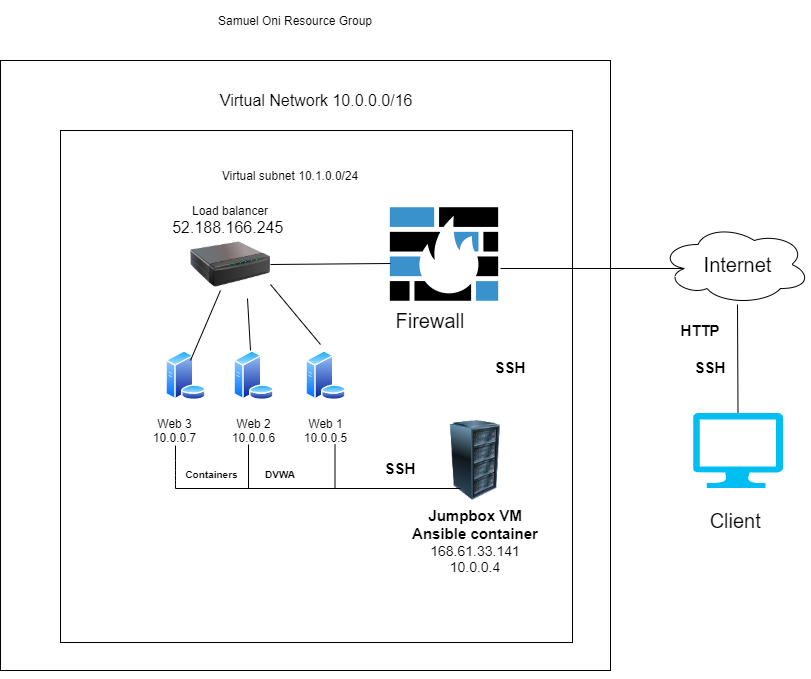

The diagram above was exported from draw.io. Its source (the exported page's mxGraphModel, read from the mxfile embedded in the PNG):
<mxGraphModel dx="1632" dy="437" grid="1" gridSize="10" guides="1" tooltips="1" connect="1" arrows="1" fold="1" page="1" pageScale="1" pageWidth="850" pageHeight="1100" math="0" shadow="0">
  <root>
    <mxCell id="0" />
    <mxCell id="1" parent="0" />
    <mxCell id="pqDoEJ0GS6zHdgrhXpgi-9" value="" style="whiteSpace=wrap;html=1;aspect=fixed;" parent="1" vertex="1">
      <mxGeometry x="-30" y="90" width="610" height="610" as="geometry" />
    </mxCell>
    <mxCell id="pqDoEJ0GS6zHdgrhXpgi-1" value="" style="ellipse;shape=cloud;whiteSpace=wrap;html=1;labelBackgroundColor=#FFFFFF;" parent="1" vertex="1">
      <mxGeometry x="630" y="254" width="150" height="80" as="geometry" />
    </mxCell>
    <mxCell id="pqDoEJ0GS6zHdgrhXpgi-6" value="Samuel Oni Resource Group" style="text;html=1;strokeColor=none;fillColor=none;align=center;verticalAlign=middle;whiteSpace=wrap;rounded=0;" parent="1" vertex="1">
      <mxGeometry x="70" y="30" width="390" height="40" as="geometry" />
    </mxCell>
    <mxCell id="pqDoEJ0GS6zHdgrhXpgi-8" value="&lt;span style=&quot;font-family: &amp;#34;az_ea_font&amp;#34; , &amp;#34;segoe ui&amp;#34; , &amp;#34;az_font&amp;#34; , , , &amp;#34;blinkmacsystemfont&amp;#34; , &amp;#34;roboto&amp;#34; , &amp;#34;oxygen&amp;#34; , &amp;#34;ubuntu&amp;#34; , &amp;#34;cantarell&amp;#34; , &amp;#34;open sans&amp;#34; , &amp;#34;helvetica neue&amp;#34; , sans-serif ; font-size: 16px ; background-color: rgb(255 , 255 , 255)&quot;&gt;Virtual Network 10.0.0.0/16&amp;nbsp;&lt;/span&gt;&amp;nbsp;" style="text;html=1;strokeColor=none;fillColor=none;align=center;verticalAlign=middle;whiteSpace=wrap;rounded=0;" parent="1" vertex="1">
      <mxGeometry x="110" y="120" width="360" height="20" as="geometry" />
    </mxCell>
    <mxCell id="pqDoEJ0GS6zHdgrhXpgi-11" value="" style="whiteSpace=wrap;html=1;aspect=fixed;" parent="1" vertex="1">
      <mxGeometry x="30" y="160" width="512" height="512" as="geometry" />
    </mxCell>
    <mxCell id="pqDoEJ0GS6zHdgrhXpgi-14" value="" style="shape=image;html=1;verticalAlign=top;verticalLabelPosition=bottom;labelBackgroundColor=#ffffff;imageAspect=0;aspect=fixed;image=https://cdn0.iconfinder.com/data/icons/security-double-colour-blue-black-vol-2/52/fire__wall__firewall__security-128.png;fontColor=#000000;" parent="1" vertex="1">
      <mxGeometry x="350" y="220" width="128" height="128" as="geometry" />
    </mxCell>
    <mxCell id="pqDoEJ0GS6zHdgrhXpgi-15" value="" style="verticalLabelPosition=bottom;html=1;verticalAlign=top;align=center;strokeColor=none;fillColor=#00BEF2;shape=mxgraph.azure.computer;pointerEvents=1;labelBackgroundColor=#FFFFFF;fontColor=#000000;" parent="1" vertex="1">
      <mxGeometry x="662.5" y="442.5" width="90" height="75" as="geometry" />
    </mxCell>
    <mxCell id="pqDoEJ0GS6zHdgrhXpgi-16" value="" style="image;html=1;image=img/lib/clip_art/computers/Server_Rack_128x128.png;labelBackgroundColor=#FFFFFF;fontColor=#000000;" parent="1" vertex="1">
      <mxGeometry x="405" y="450" width="80" height="80" as="geometry" />
    </mxCell>
    <mxCell id="pqDoEJ0GS6zHdgrhXpgi-17" value="" style="image;html=1;image=img/lib/clip_art/networking/Print_Server_128x128.png;labelBackgroundColor=#FFFFFF;fontColor=#000000;" parent="1" vertex="1">
      <mxGeometry x="160" y="254" width="80" height="80" as="geometry" />
    </mxCell>
    <mxCell id="pqDoEJ0GS6zHdgrhXpgi-18" value="" style="aspect=fixed;perimeter=ellipsePerimeter;html=1;align=center;shadow=0;dashed=0;spacingTop=3;image;image=img/lib/active_directory/database_server.svg;labelBackgroundColor=#FFFFFF;fontColor=#000000;" parent="1" vertex="1">
      <mxGeometry x="135" y="380" width="41" height="50" as="geometry" />
    </mxCell>
    <mxCell id="pqDoEJ0GS6zHdgrhXpgi-19" value="" style="aspect=fixed;perimeter=ellipsePerimeter;html=1;align=center;shadow=0;dashed=0;spacingTop=3;image;image=img/lib/active_directory/database_server.svg;labelBackgroundColor=#FFFFFF;fontColor=#000000;" parent="1" vertex="1">
      <mxGeometry x="203" y="380" width="41" height="50" as="geometry" />
    </mxCell>
    <mxCell id="pqDoEJ0GS6zHdgrhXpgi-20" value="" style="aspect=fixed;perimeter=ellipsePerimeter;html=1;align=center;shadow=0;dashed=0;spacingTop=3;image;image=img/lib/active_directory/database_server.svg;labelBackgroundColor=#FFFFFF;fontColor=#000000;" parent="1" vertex="1">
      <mxGeometry x="275" y="380" width="41" height="50" as="geometry" />
    </mxCell>
    <mxCell id="pqDoEJ0GS6zHdgrhXpgi-21" style="edgeStyle=orthogonalEdgeStyle;rounded=0;orthogonalLoop=1;jettySize=auto;html=1;exitX=0.5;exitY=1;exitDx=0;exitDy=0;fontColor=#000000;" parent="1" source="pqDoEJ0GS6zHdgrhXpgi-9" target="pqDoEJ0GS6zHdgrhXpgi-9" edge="1">
      <mxGeometry relative="1" as="geometry" />
    </mxCell>
    <mxCell id="pqDoEJ0GS6zHdgrhXpgi-22" value="Virtual subnet 10.1.0.0/24" style="text;html=1;strokeColor=none;fillColor=none;align=center;verticalAlign=middle;whiteSpace=wrap;rounded=0;labelBackgroundColor=#FFFFFF;fontColor=#000000;" parent="1" vertex="1">
      <mxGeometry x="160" y="190" width="200" height="30" as="geometry" />
    </mxCell>
    <mxCell id="pqDoEJ0GS6zHdgrhXpgi-23" value="Load balancer&lt;br&gt;&lt;span style=&quot;font-family: &amp;#34;az_ea_font&amp;#34; , &amp;#34;segoe ui&amp;#34; , &amp;#34;az_font&amp;#34; , , , &amp;#34;blinkmacsystemfont&amp;#34; , &amp;#34;roboto&amp;#34; , &amp;#34;oxygen&amp;#34; , &amp;#34;ubuntu&amp;#34; , &amp;#34;cantarell&amp;#34; , &amp;#34;open sans&amp;#34; , &amp;#34;helvetica neue&amp;#34; , sans-serif ; font-size: 16px&quot;&gt;52.188.166.245&amp;nbsp;&lt;/span&gt;" style="text;html=1;strokeColor=none;fillColor=none;align=center;verticalAlign=middle;whiteSpace=wrap;rounded=0;labelBackgroundColor=#FFFFFF;fontColor=#000000;" parent="1" vertex="1">
      <mxGeometry x="145" y="240" width="110" height="20" as="geometry" />
    </mxCell>
    <mxCell id="pqDoEJ0GS6zHdgrhXpgi-24" value="Web 1&lt;br&gt;10.0.0.5" style="text;html=1;strokeColor=none;fillColor=none;align=center;verticalAlign=middle;whiteSpace=wrap;rounded=0;labelBackgroundColor=#FFFFFF;fontColor=#000000;" parent="1" vertex="1">
      <mxGeometry x="261" y="430" width="69" height="60" as="geometry" />
    </mxCell>
    <mxCell id="pqDoEJ0GS6zHdgrhXpgi-25" value="Web 2&lt;br&gt;10.0.0.6" style="text;html=1;strokeColor=none;fillColor=none;align=center;verticalAlign=middle;whiteSpace=wrap;rounded=0;labelBackgroundColor=#FFFFFF;fontColor=#000000;" parent="1" vertex="1">
      <mxGeometry x="189" y="430" width="69" height="60" as="geometry" />
    </mxCell>
    <mxCell id="pqDoEJ0GS6zHdgrhXpgi-26" value="Web 3&lt;br&gt;10.0.0.7" style="text;html=1;strokeColor=none;fillColor=none;align=center;verticalAlign=middle;whiteSpace=wrap;rounded=0;labelBackgroundColor=#FFFFFF;fontColor=#000000;" parent="1" vertex="1">
      <mxGeometry x="110" y="430" width="69" height="60" as="geometry" />
    </mxCell>
    <mxCell id="pqDoEJ0GS6zHdgrhXpgi-30" value="&lt;font style=&quot;font-size: 15px&quot;&gt;&lt;b&gt;Jumpbox VM&lt;br&gt;Ansible container&lt;/b&gt;&lt;/font&gt;&lt;br&gt;&lt;font style=&quot;font-size: 14px&quot;&gt;168.61.33.141&lt;/font&gt;&lt;br&gt;&lt;font style=&quot;font-size: 14px&quot;&gt;10.0.0.4&lt;/font&gt;" style="text;html=1;strokeColor=none;fillColor=none;align=center;verticalAlign=middle;whiteSpace=wrap;rounded=0;labelBackgroundColor=#FFFFFF;fontColor=#000000;" parent="1" vertex="1">
      <mxGeometry x="380" y="530" width="130" height="80" as="geometry" />
    </mxCell>
    <mxCell id="pqDoEJ0GS6zHdgrhXpgi-31" value="Internet" style="text;html=1;strokeColor=none;fillColor=none;align=center;verticalAlign=middle;whiteSpace=wrap;rounded=0;labelBackgroundColor=none;fontColor=#000000;fontSize=20;" parent="1" vertex="1">
      <mxGeometry x="675" y="284" width="65" height="20" as="geometry" />
    </mxCell>
    <mxCell id="pqDoEJ0GS6zHdgrhXpgi-32" value="" style="endArrow=none;html=1;fontSize=20;fontColor=#000000;exitX=0.5;exitY=0;exitDx=0;exitDy=0;exitPerimeter=0;" parent="1" source="pqDoEJ0GS6zHdgrhXpgi-15" edge="1">
      <mxGeometry width="50" height="50" relative="1" as="geometry">
        <mxPoint x="705" y="380" as="sourcePoint" />
        <mxPoint x="707" y="334" as="targetPoint" />
      </mxGeometry>
    </mxCell>
    <mxCell id="pqDoEJ0GS6zHdgrhXpgi-34" value="" style="endArrow=none;html=1;fontSize=20;fontColor=#000000;entryX=0.16;entryY=0.55;entryDx=0;entryDy=0;entryPerimeter=0;" parent="1" target="pqDoEJ0GS6zHdgrhXpgi-1" edge="1">
      <mxGeometry width="50" height="50" relative="1" as="geometry">
        <mxPoint x="470" y="298" as="sourcePoint" />
        <mxPoint x="520" y="260" as="targetPoint" />
      </mxGeometry>
    </mxCell>
    <mxCell id="pqDoEJ0GS6zHdgrhXpgi-35" value="" style="endArrow=none;html=1;fontSize=20;fontColor=#000000;" parent="1" edge="1">
      <mxGeometry width="50" height="50" relative="1" as="geometry">
        <mxPoint x="160" y="390" as="sourcePoint" />
        <mxPoint x="190" y="320" as="targetPoint" />
        <Array as="points">
          <mxPoint x="160" y="390" />
        </Array>
      </mxGeometry>
    </mxCell>
    <mxCell id="pqDoEJ0GS6zHdgrhXpgi-41" value="" style="endArrow=none;html=1;fontSize=20;fontColor=#000000;entryX=1;entryY=0.75;entryDx=0;entryDy=0;" parent="1" target="pqDoEJ0GS6zHdgrhXpgi-17" edge="1">
      <mxGeometry width="50" height="50" relative="1" as="geometry">
        <mxPoint x="290" y="374" as="sourcePoint" />
        <mxPoint x="300" y="320" as="targetPoint" />
      </mxGeometry>
    </mxCell>
    <mxCell id="pqDoEJ0GS6zHdgrhXpgi-43" value="" style="endArrow=none;html=1;fontSize=20;fontColor=#000000;" parent="1" edge="1">
      <mxGeometry width="50" height="50" relative="1" as="geometry">
        <mxPoint x="220" y="380" as="sourcePoint" />
        <mxPoint x="217" y="328" as="targetPoint" />
      </mxGeometry>
    </mxCell>
    <mxCell id="pqDoEJ0GS6zHdgrhXpgi-45" value="" style="endArrow=none;html=1;fontSize=20;fontColor=#000000;" parent="1" edge="1">
      <mxGeometry width="50" height="50" relative="1" as="geometry">
        <mxPoint x="145" y="518" as="sourcePoint" />
        <mxPoint x="430" y="518" as="targetPoint" />
      </mxGeometry>
    </mxCell>
    <mxCell id="pqDoEJ0GS6zHdgrhXpgi-46" value="" style="endArrow=none;html=1;fontSize=20;fontColor=#000000;" parent="1" edge="1">
      <mxGeometry width="50" height="50" relative="1" as="geometry">
        <mxPoint x="145" y="518" as="sourcePoint" />
        <mxPoint x="145" y="475" as="targetPoint" />
        <Array as="points">
          <mxPoint x="145" y="510" />
          <mxPoint x="145" y="500" />
        </Array>
      </mxGeometry>
    </mxCell>
    <mxCell id="pqDoEJ0GS6zHdgrhXpgi-47" value="" style="endArrow=none;html=1;fontSize=20;fontColor=#000000;" parent="1" edge="1">
      <mxGeometry width="50" height="50" relative="1" as="geometry">
        <mxPoint x="218" y="474" as="sourcePoint" />
        <mxPoint x="218" y="518" as="targetPoint" />
      </mxGeometry>
    </mxCell>
    <mxCell id="pqDoEJ0GS6zHdgrhXpgi-48" value="" style="endArrow=none;html=1;fontSize=20;fontColor=#000000;" parent="1" edge="1">
      <mxGeometry width="50" height="50" relative="1" as="geometry">
        <mxPoint x="304.5" y="473.5" as="sourcePoint" />
        <mxPoint x="304.5" y="517.5" as="targetPoint" />
      </mxGeometry>
    </mxCell>
    <mxCell id="pqDoEJ0GS6zHdgrhXpgi-49" value="&lt;font size=&quot;1&quot;&gt;&lt;b&gt;Containers&lt;/b&gt;&lt;/font&gt;" style="text;html=1;strokeColor=none;fillColor=none;align=center;verticalAlign=middle;whiteSpace=wrap;rounded=0;labelBackgroundColor=#FFFFFF;fontSize=20;fontColor=#000000;" parent="1" vertex="1">
      <mxGeometry x="160" y="490" width="43" height="20" as="geometry" />
    </mxCell>
    <mxCell id="pqDoEJ0GS6zHdgrhXpgi-51" value="&lt;font size=&quot;1&quot;&gt;&lt;b&gt;DVWA&lt;/b&gt;&lt;/font&gt;" style="text;html=1;strokeColor=none;fillColor=none;align=center;verticalAlign=middle;whiteSpace=wrap;rounded=0;labelBackgroundColor=#FFFFFF;fontSize=20;fontColor=#000000;" parent="1" vertex="1">
      <mxGeometry x="230" y="494" width="40" height="12" as="geometry" />
    </mxCell>
    <mxCell id="pqDoEJ0GS6zHdgrhXpgi-54" value="&lt;b&gt;&lt;font style=&quot;font-size: 15px&quot;&gt;SSH&lt;/font&gt;&lt;/b&gt;" style="text;html=1;strokeColor=none;fillColor=none;align=center;verticalAlign=middle;whiteSpace=wrap;rounded=0;labelBackgroundColor=#FFFFFF;fontSize=20;fontColor=#000000;" parent="1" vertex="1">
      <mxGeometry x="350" y="486" width="40" height="20" as="geometry" />
    </mxCell>
    <mxCell id="pqDoEJ0GS6zHdgrhXpgi-55" value="&lt;b&gt;&lt;font style=&quot;font-size: 15px&quot;&gt;SSH&lt;/font&gt;&lt;/b&gt;" style="text;html=1;strokeColor=none;fillColor=none;align=center;verticalAlign=middle;whiteSpace=wrap;rounded=0;labelBackgroundColor=#FFFFFF;fontSize=20;fontColor=#000000;" parent="1" vertex="1">
      <mxGeometry x="460" y="385" width="40" height="20" as="geometry" />
    </mxCell>
    <mxCell id="pqDoEJ0GS6zHdgrhXpgi-56" value="" style="endArrow=none;html=1;fontSize=20;fontColor=#000000;exitX=1;exitY=0.5;exitDx=0;exitDy=0;" parent="1" source="pqDoEJ0GS6zHdgrhXpgi-17" edge="1">
      <mxGeometry width="50" height="50" relative="1" as="geometry">
        <mxPoint x="240" y="320" as="sourcePoint" />
        <mxPoint x="360" y="293" as="targetPoint" />
      </mxGeometry>
    </mxCell>
    <mxCell id="pqDoEJ0GS6zHdgrhXpgi-57" value="&lt;b&gt;&lt;font style=&quot;font-size: 15px&quot;&gt;SSH&lt;/font&gt;&lt;/b&gt;" style="text;html=1;strokeColor=none;fillColor=none;align=center;verticalAlign=middle;whiteSpace=wrap;rounded=0;labelBackgroundColor=#FFFFFF;fontSize=20;fontColor=#000000;" parent="1" vertex="1">
      <mxGeometry x="660" y="385" width="40" height="20" as="geometry" />
    </mxCell>
    <mxCell id="pqDoEJ0GS6zHdgrhXpgi-58" value="&lt;b&gt;&lt;font style=&quot;font-size: 15px&quot;&gt;HTTP&lt;/font&gt;&lt;/b&gt;" style="text;html=1;strokeColor=none;fillColor=none;align=center;verticalAlign=middle;whiteSpace=wrap;rounded=0;labelBackgroundColor=#FFFFFF;fontSize=20;fontColor=#000000;" parent="1" vertex="1">
      <mxGeometry x="650" y="348" width="40" height="20" as="geometry" />
    </mxCell>
    <mxCell id="pqDoEJ0GS6zHdgrhXpgi-60" value="Firewall" style="text;html=1;strokeColor=none;fillColor=none;align=center;verticalAlign=middle;whiteSpace=wrap;rounded=0;labelBackgroundColor=#FFFFFF;fontSize=20;fontColor=#000000;" parent="1" vertex="1">
      <mxGeometry x="380" y="340" width="40" height="20" as="geometry" />
    </mxCell>
    <mxCell id="pqDoEJ0GS6zHdgrhXpgi-61" value="Client&amp;nbsp;" style="text;html=1;strokeColor=none;fillColor=none;align=center;verticalAlign=middle;whiteSpace=wrap;rounded=0;labelBackgroundColor=#FFFFFF;fontSize=20;fontColor=#000000;" parent="1" vertex="1">
      <mxGeometry x="672.5" y="540" width="70" height="20" as="geometry" />
    </mxCell>
  </root>
</mxGraphModel>